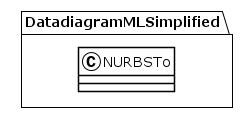

The diagram above was rendered by PlantUML. Its source (embedded in the PNG):
@startuml
!theme plain
package DatadiagramMLSimplified {
class NURBSTo {
}
}
@enduml